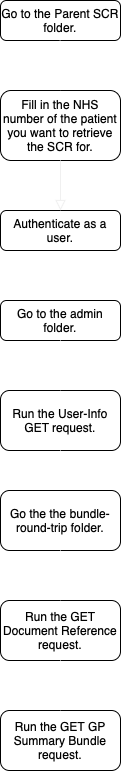

The diagram above was exported from draw.io. Its source (the exported page's mxGraphModel, read from the mxfile embedded in the PNG):
<mxGraphModel dx="857" dy="507" grid="1" gridSize="10" guides="1" tooltips="1" connect="1" arrows="1" fold="1" page="1" pageScale="1" pageWidth="827" pageHeight="1169" math="0" shadow="0">
  <root>
    <mxCell id="WIyWlLk6GJQsqaUBKTNV-0" />
    <mxCell id="WIyWlLk6GJQsqaUBKTNV-1" parent="WIyWlLk6GJQsqaUBKTNV-0" />
    <mxCell id="WIyWlLk6GJQsqaUBKTNV-2" value="" style="rounded=0;html=1;jettySize=auto;orthogonalLoop=1;fontSize=11;endArrow=block;endFill=0;endSize=8;strokeWidth=1;shadow=0;labelBackgroundColor=none;edgeStyle=orthogonalEdgeStyle;exitX=0.5;exitY=1;exitDx=0;exitDy=0;entryX=0.5;entryY=0;entryDx=0;entryDy=0;fillColor=#f5f5f5;strokeColor=#FFFFFF;" parent="WIyWlLk6GJQsqaUBKTNV-1" source="WIyWlLk6GJQsqaUBKTNV-3" target="DU4BQsXWsa2b_-5Idd3u-0" edge="1">
      <mxGeometry relative="1" as="geometry">
        <mxPoint x="370" y="390" as="targetPoint" />
        <Array as="points" />
      </mxGeometry>
    </mxCell>
    <mxCell id="WIyWlLk6GJQsqaUBKTNV-3" value="Authenticate as a user." style="rounded=1;whiteSpace=wrap;html=1;fontSize=12;glass=0;strokeWidth=1;shadow=0;" parent="WIyWlLk6GJQsqaUBKTNV-1" vertex="1">
      <mxGeometry x="310" y="300" width="120" height="40" as="geometry" />
    </mxCell>
    <mxCell id="DU4BQsXWsa2b_-5Idd3u-0" value="Go to the admin folder." style="rounded=1;whiteSpace=wrap;html=1;" vertex="1" parent="WIyWlLk6GJQsqaUBKTNV-1">
      <mxGeometry x="310" y="390" width="120" height="40" as="geometry" />
    </mxCell>
    <mxCell id="DU4BQsXWsa2b_-5Idd3u-1" value="Run the User-Info GET request." style="rounded=1;whiteSpace=wrap;html=1;" vertex="1" parent="WIyWlLk6GJQsqaUBKTNV-1">
      <mxGeometry x="310" y="480" width="120" height="60" as="geometry" />
    </mxCell>
    <mxCell id="DU4BQsXWsa2b_-5Idd3u-2" value="" style="rounded=0;html=1;jettySize=auto;orthogonalLoop=1;fontSize=11;endArrow=block;endFill=0;endSize=8;strokeWidth=1;shadow=0;labelBackgroundColor=none;edgeStyle=orthogonalEdgeStyle;exitX=0.5;exitY=1;exitDx=0;exitDy=0;entryX=0.5;entryY=0;entryDx=0;entryDy=0;fillColor=#f5f5f5;strokeColor=#FFFFFF;" edge="1" parent="WIyWlLk6GJQsqaUBKTNV-1" source="DU4BQsXWsa2b_-5Idd3u-0" target="DU4BQsXWsa2b_-5Idd3u-1">
      <mxGeometry relative="1" as="geometry">
        <mxPoint x="380" y="350" as="sourcePoint" />
        <mxPoint x="380" y="400" as="targetPoint" />
        <Array as="points" />
      </mxGeometry>
    </mxCell>
    <mxCell id="DU4BQsXWsa2b_-5Idd3u-3" value="" style="rounded=0;html=1;jettySize=auto;orthogonalLoop=1;fontSize=11;endArrow=block;endFill=0;endSize=8;strokeWidth=1;shadow=0;labelBackgroundColor=none;edgeStyle=orthogonalEdgeStyle;exitX=0.5;exitY=1;exitDx=0;exitDy=0;entryX=0.5;entryY=0;entryDx=0;entryDy=0;fillColor=#f5f5f5;strokeColor=#FFFFFF;" edge="1" parent="WIyWlLk6GJQsqaUBKTNV-1" source="DU4BQsXWsa2b_-5Idd3u-1" target="DU4BQsXWsa2b_-5Idd3u-4">
      <mxGeometry relative="1" as="geometry">
        <mxPoint x="390" y="360" as="sourcePoint" />
        <mxPoint x="400" y="580" as="targetPoint" />
        <Array as="points">
          <mxPoint x="370" y="570" />
          <mxPoint x="370" y="570" />
        </Array>
      </mxGeometry>
    </mxCell>
    <mxCell id="DU4BQsXWsa2b_-5Idd3u-4" value="Go the the bundle-round-trip folder." style="rounded=1;whiteSpace=wrap;html=1;" vertex="1" parent="WIyWlLk6GJQsqaUBKTNV-1">
      <mxGeometry x="310" y="580" width="120" height="60" as="geometry" />
    </mxCell>
    <mxCell id="DU4BQsXWsa2b_-5Idd3u-5" value="Go to the Parent SCR folder." style="rounded=1;whiteSpace=wrap;html=1;fontSize=12;glass=0;strokeWidth=1;shadow=0;" vertex="1" parent="WIyWlLk6GJQsqaUBKTNV-1">
      <mxGeometry x="310" y="90" width="120" height="40" as="geometry" />
    </mxCell>
    <mxCell id="DU4BQsXWsa2b_-5Idd3u-6" value="Fill in the NHS number of the patient you want to retrieve the SCR for." style="rounded=1;whiteSpace=wrap;html=1;fontSize=12;glass=0;strokeWidth=1;shadow=0;" vertex="1" parent="WIyWlLk6GJQsqaUBKTNV-1">
      <mxGeometry x="310" y="180" width="120" height="70" as="geometry" />
    </mxCell>
    <mxCell id="DU4BQsXWsa2b_-5Idd3u-7" value="Run the GET Document Reference request." style="rounded=1;whiteSpace=wrap;html=1;" vertex="1" parent="WIyWlLk6GJQsqaUBKTNV-1">
      <mxGeometry x="310" y="690" width="120" height="60" as="geometry" />
    </mxCell>
    <mxCell id="DU4BQsXWsa2b_-5Idd3u-8" value="Run the GET GP Summary Bundle request." style="rounded=1;whiteSpace=wrap;html=1;" vertex="1" parent="WIyWlLk6GJQsqaUBKTNV-1">
      <mxGeometry x="310" y="800" width="120" height="60" as="geometry" />
    </mxCell>
    <mxCell id="DU4BQsXWsa2b_-5Idd3u-9" value="" style="rounded=0;html=1;jettySize=auto;orthogonalLoop=1;fontSize=11;endArrow=block;endFill=0;endSize=8;strokeWidth=1;shadow=0;labelBackgroundColor=none;edgeStyle=orthogonalEdgeStyle;exitX=0.5;exitY=1;exitDx=0;exitDy=0;entryX=0.5;entryY=0;entryDx=0;entryDy=0;strokeColor=#F0F0F0;" edge="1" parent="WIyWlLk6GJQsqaUBKTNV-1" source="DU4BQsXWsa2b_-5Idd3u-6" target="WIyWlLk6GJQsqaUBKTNV-3">
      <mxGeometry relative="1" as="geometry">
        <mxPoint x="470" y="230" as="sourcePoint" />
        <mxPoint x="470" y="280" as="targetPoint" />
        <Array as="points">
          <mxPoint x="370" y="280" />
          <mxPoint x="370" y="280" />
        </Array>
      </mxGeometry>
    </mxCell>
    <mxCell id="DU4BQsXWsa2b_-5Idd3u-10" value="" style="rounded=0;html=1;jettySize=auto;orthogonalLoop=1;fontSize=11;endArrow=block;endFill=0;endSize=8;strokeWidth=1;shadow=0;labelBackgroundColor=none;edgeStyle=orthogonalEdgeStyle;exitX=0.5;exitY=1;exitDx=0;exitDy=0;entryX=0.5;entryY=0;entryDx=0;entryDy=0;fillColor=#f5f5f5;strokeColor=#FFFFFF;" edge="1" parent="WIyWlLk6GJQsqaUBKTNV-1" source="DU4BQsXWsa2b_-5Idd3u-4" target="DU4BQsXWsa2b_-5Idd3u-7">
      <mxGeometry relative="1" as="geometry">
        <mxPoint x="370" y="640" as="sourcePoint" />
        <mxPoint x="369.58" y="690" as="targetPoint" />
        <Array as="points" />
      </mxGeometry>
    </mxCell>
    <mxCell id="DU4BQsXWsa2b_-5Idd3u-11" value="" style="rounded=0;html=1;jettySize=auto;orthogonalLoop=1;fontSize=11;endArrow=block;endFill=0;endSize=8;strokeWidth=1;shadow=0;labelBackgroundColor=none;edgeStyle=orthogonalEdgeStyle;exitX=0.5;exitY=1;exitDx=0;exitDy=0;entryX=0.5;entryY=0;entryDx=0;entryDy=0;fillColor=#f5f5f5;strokeColor=#FFFFFF;" edge="1" parent="WIyWlLk6GJQsqaUBKTNV-1" source="DU4BQsXWsa2b_-5Idd3u-7" target="DU4BQsXWsa2b_-5Idd3u-8">
      <mxGeometry relative="1" as="geometry">
        <mxPoint x="369.58" y="750" as="sourcePoint" />
        <mxPoint x="370" y="800" as="targetPoint" />
        <Array as="points" />
      </mxGeometry>
    </mxCell>
    <mxCell id="DU4BQsXWsa2b_-5Idd3u-14" value="" style="rounded=0;html=1;jettySize=auto;orthogonalLoop=1;fontSize=11;endArrow=block;endFill=0;endSize=8;strokeWidth=1;shadow=0;labelBackgroundColor=none;edgeStyle=orthogonalEdgeStyle;fillColor=#f5f5f5;strokeColor=#FFFFFF;" edge="1" parent="WIyWlLk6GJQsqaUBKTNV-1">
      <mxGeometry relative="1" as="geometry">
        <mxPoint x="369.58" y="130" as="sourcePoint" />
        <mxPoint x="369.58" y="180" as="targetPoint" />
        <Array as="points">
          <mxPoint x="369.58" y="180" />
        </Array>
      </mxGeometry>
    </mxCell>
  </root>
</mxGraphModel>